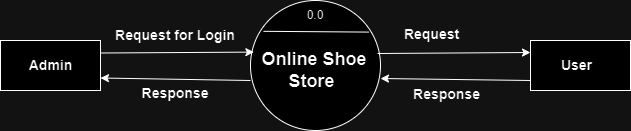

The diagram above was exported from draw.io. Its source (the exported page's mxGraphModel, read from the mxfile embedded in the PNG):
<mxGraphModel dx="473" dy="526" grid="1" gridSize="10" guides="1" tooltips="1" connect="1" arrows="1" fold="1" page="1" pageScale="1" pageWidth="850" pageHeight="1100" math="0" shadow="0">
  <root>
    <mxCell id="0" />
    <mxCell id="1" parent="0" />
    <mxCell id="41r5vIhW0XebjrcFCd0v-1" value="" style="shape=ellipse;html=1;dashed=0;whiteSpace=wrap;perimeter=ellipsePerimeter;" vertex="1" parent="1">
      <mxGeometry x="290" y="120" width="130" height="130" as="geometry" />
    </mxCell>
    <mxCell id="41r5vIhW0XebjrcFCd0v-2" value="" style="html=1;dashed=0;whiteSpace=wrap;" vertex="1" parent="1">
      <mxGeometry x="40" y="160" width="100" height="50" as="geometry" />
    </mxCell>
    <mxCell id="41r5vIhW0XebjrcFCd0v-3" value="" style="html=1;dashed=0;whiteSpace=wrap;" vertex="1" parent="1">
      <mxGeometry x="570" y="160" width="100" height="50" as="geometry" />
    </mxCell>
    <mxCell id="41r5vIhW0XebjrcFCd0v-5" value="" style="endArrow=classic;html=1;rounded=0;entryX=0.026;entryY=0.397;entryDx=0;entryDy=0;entryPerimeter=0;exitX=1;exitY=0.25;exitDx=0;exitDy=0;" edge="1" parent="1" source="41r5vIhW0XebjrcFCd0v-2" target="41r5vIhW0XebjrcFCd0v-1">
      <mxGeometry width="50" height="50" relative="1" as="geometry">
        <mxPoint x="160" y="300" as="sourcePoint" />
        <mxPoint x="210" y="250" as="targetPoint" />
      </mxGeometry>
    </mxCell>
    <mxCell id="41r5vIhW0XebjrcFCd0v-6" value="" style="endArrow=classic;html=1;rounded=0;entryX=1;entryY=0.75;entryDx=0;entryDy=0;" edge="1" parent="1" target="41r5vIhW0XebjrcFCd0v-2">
      <mxGeometry width="50" height="50" relative="1" as="geometry">
        <mxPoint x="290" y="200" as="sourcePoint" />
        <mxPoint x="303" y="240.39" as="targetPoint" />
      </mxGeometry>
    </mxCell>
    <mxCell id="41r5vIhW0XebjrcFCd0v-7" value="" style="endArrow=classic;html=1;rounded=0;entryX=0.026;entryY=0.397;entryDx=0;entryDy=0;entryPerimeter=0;exitX=1;exitY=0.25;exitDx=0;exitDy=0;" edge="1" parent="1">
      <mxGeometry width="50" height="50" relative="1" as="geometry">
        <mxPoint x="417" y="173" as="sourcePoint" />
        <mxPoint x="570" y="172" as="targetPoint" />
      </mxGeometry>
    </mxCell>
    <mxCell id="41r5vIhW0XebjrcFCd0v-8" value="" style="endArrow=classic;html=1;rounded=0;entryX=1;entryY=0.75;entryDx=0;entryDy=0;" edge="1" parent="1">
      <mxGeometry width="50" height="50" relative="1" as="geometry">
        <mxPoint x="570" y="200" as="sourcePoint" />
        <mxPoint x="420" y="198" as="targetPoint" />
      </mxGeometry>
    </mxCell>
    <mxCell id="41r5vIhW0XebjrcFCd0v-9" value="" style="endArrow=none;html=1;rounded=0;exitX=0.1;exitY=0.237;exitDx=0;exitDy=0;exitPerimeter=0;entryX=0.912;entryY=0.243;entryDx=0;entryDy=0;entryPerimeter=0;" edge="1" parent="1" source="41r5vIhW0XebjrcFCd0v-1" target="41r5vIhW0XebjrcFCd0v-1">
      <mxGeometry width="50" height="50" relative="1" as="geometry">
        <mxPoint x="240" y="300" as="sourcePoint" />
        <mxPoint x="400" y="150" as="targetPoint" />
      </mxGeometry>
    </mxCell>
    <mxCell id="41r5vIhW0XebjrcFCd0v-10" value="0.0" style="text;html=1;align=center;verticalAlign=middle;whiteSpace=wrap;rounded=0;" vertex="1" parent="1">
      <mxGeometry x="325" y="120" width="60" height="30" as="geometry" />
    </mxCell>
    <mxCell id="41r5vIhW0XebjrcFCd0v-11" value="&lt;b&gt;&lt;font style=&quot;font-size: 18px;&quot;&gt;Online Shoe Store&amp;nbsp;&lt;/font&gt;&lt;/b&gt;" style="text;html=1;align=center;verticalAlign=middle;whiteSpace=wrap;rounded=0;" vertex="1" parent="1">
      <mxGeometry x="294" y="160" width="120" height="60" as="geometry" />
    </mxCell>
    <mxCell id="41r5vIhW0XebjrcFCd0v-12" value="&lt;b&gt;&lt;font style=&quot;font-size: 14px;&quot;&gt;Admin&lt;/font&gt;&lt;/b&gt;" style="text;html=1;align=center;verticalAlign=middle;whiteSpace=wrap;rounded=0;" vertex="1" parent="1">
      <mxGeometry x="43.75" y="155" width="92.5" height="60" as="geometry" />
    </mxCell>
    <mxCell id="41r5vIhW0XebjrcFCd0v-13" value="&lt;b&gt;&lt;font style=&quot;font-size: 14px;&quot;&gt;User&lt;/font&gt;&lt;/b&gt;" style="text;html=1;align=center;verticalAlign=middle;whiteSpace=wrap;rounded=0;" vertex="1" parent="1">
      <mxGeometry x="570" y="155" width="92.5" height="60" as="geometry" />
    </mxCell>
    <mxCell id="41r5vIhW0XebjrcFCd0v-14" value="&lt;b&gt;&lt;font style=&quot;font-size: 14px;&quot;&gt;Request&lt;/font&gt;&lt;/b&gt;" style="text;html=1;align=center;verticalAlign=middle;whiteSpace=wrap;rounded=0;" vertex="1" parent="1">
      <mxGeometry x="425" y="124" width="92.5" height="60" as="geometry" />
    </mxCell>
    <mxCell id="41r5vIhW0XebjrcFCd0v-15" value="&lt;b&gt;&lt;font style=&quot;font-size: 14px;&quot;&gt;Response&lt;/font&gt;&lt;/b&gt;" style="text;html=1;align=center;verticalAlign=middle;whiteSpace=wrap;rounded=0;" vertex="1" parent="1">
      <mxGeometry x="440" y="184" width="92.5" height="60" as="geometry" />
    </mxCell>
    <mxCell id="41r5vIhW0XebjrcFCd0v-19" value="&lt;b&gt;&lt;font style=&quot;font-size: 14px;&quot;&gt;Request for Login&lt;/font&gt;&lt;/b&gt;" style="text;html=1;align=center;verticalAlign=middle;whiteSpace=wrap;rounded=0;" vertex="1" parent="1">
      <mxGeometry x="150" y="137" width="130" height="35" as="geometry" />
    </mxCell>
    <mxCell id="41r5vIhW0XebjrcFCd0v-20" value="&lt;b&gt;&lt;font style=&quot;font-size: 14px;&quot;&gt;Response&lt;/font&gt;&lt;/b&gt;" style="text;html=1;align=center;verticalAlign=middle;whiteSpace=wrap;rounded=0;" vertex="1" parent="1">
      <mxGeometry x="150" y="195" width="130" height="35" as="geometry" />
    </mxCell>
  </root>
</mxGraphModel>